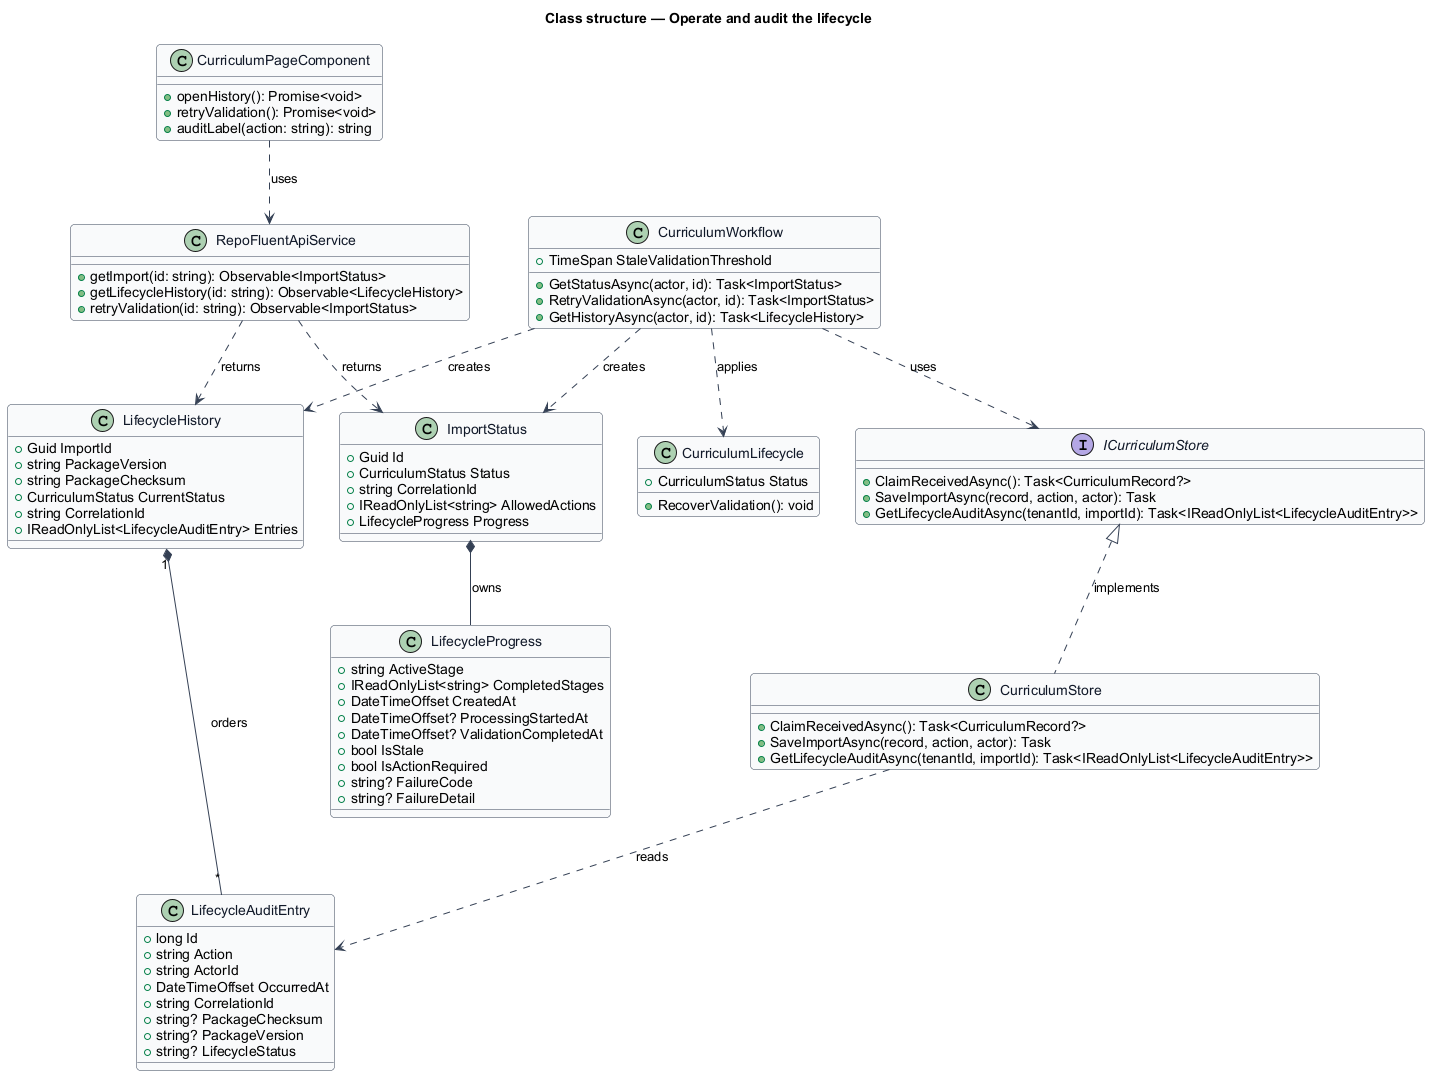

The diagram above was rendered by PlantUML. Its source (embedded in the PNG):
@startuml
skinparam backgroundColor #FFFFFF
skinparam shadowing false
skinparam roundcorner 8
skinparam defaultFontName Arial
skinparam ArrowColor #344054
skinparam class {
  BorderColor #344054
  FontColor #101828
  BackgroundColor #F9FAFB
}
title Class structure — Operate and audit the lifecycle

class CurriculumPageComponent {
  +openHistory(): Promise<void>
  +retryValidation(): Promise<void>
  +auditLabel(action: string): string
}

class RepoFluentApiService {
  +getImport(id: string): Observable<ImportStatus>
  +getLifecycleHistory(id: string): Observable<LifecycleHistory>
  +retryValidation(id: string): Observable<ImportStatus>
}

class ImportStatus {
  +Guid Id
  +CurriculumStatus Status
  +string CorrelationId
  +IReadOnlyList<string> AllowedActions
  +LifecycleProgress Progress
}

class LifecycleProgress {
  +string ActiveStage
  +IReadOnlyList<string> CompletedStages
  +DateTimeOffset CreatedAt
  +DateTimeOffset? ProcessingStartedAt
  +DateTimeOffset? ValidationCompletedAt
  +bool IsStale
  +bool IsActionRequired
  +string? FailureCode
  +string? FailureDetail
}

class LifecycleHistory {
  +Guid ImportId
  +string PackageVersion
  +string PackageChecksum
  +CurriculumStatus CurrentStatus
  +string CorrelationId
  +IReadOnlyList<LifecycleAuditEntry> Entries
}

class LifecycleAuditEntry {
  +long Id
  +string Action
  +string ActorId
  +DateTimeOffset OccurredAt
  +string CorrelationId
  +string? PackageChecksum
  +string? PackageVersion
  +string? LifecycleStatus
}

class CurriculumWorkflow {
  +TimeSpan StaleValidationThreshold
  +GetStatusAsync(actor, id): Task<ImportStatus>
  +RetryValidationAsync(actor, id): Task<ImportStatus>
  +GetHistoryAsync(actor, id): Task<LifecycleHistory>
}

class CurriculumLifecycle {
  +CurriculumStatus Status
  +RecoverValidation(): void
}

interface ICurriculumStore {
  +ClaimReceivedAsync(): Task<CurriculumRecord?>
  +SaveImportAsync(record, action, actor): Task
  +GetLifecycleAuditAsync(tenantId, importId): Task<IReadOnlyList<LifecycleAuditEntry>>
}

class CurriculumStore {
  +ClaimReceivedAsync(): Task<CurriculumRecord?>
  +SaveImportAsync(record, action, actor): Task
  +GetLifecycleAuditAsync(tenantId, importId): Task<IReadOnlyList<LifecycleAuditEntry>>
}

CurriculumPageComponent ..> RepoFluentApiService : uses
RepoFluentApiService ..> ImportStatus : returns
RepoFluentApiService ..> LifecycleHistory : returns
ImportStatus *-- LifecycleProgress : owns
LifecycleHistory "1" *-- "*" LifecycleAuditEntry : orders
CurriculumWorkflow ..> ImportStatus : creates
CurriculumWorkflow ..> LifecycleHistory : creates
CurriculumWorkflow ..> CurriculumLifecycle : applies
CurriculumWorkflow ..> ICurriculumStore : uses
ICurriculumStore <|.. CurriculumStore : implements
CurriculumStore ..> LifecycleAuditEntry : reads
@enduml